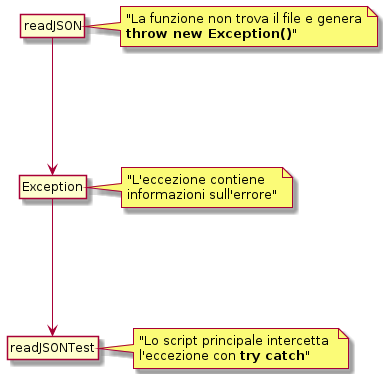

The diagram above was rendered by PlantUML. Its source (embedded in the PNG):
@startuml

hide methods
hide attributes
hide circle

class readJSON
note right: "La funzione non trova il file e genera\n<b>throw new Exception()</b>" 

class Exception 
note right: "L'eccezione contiene \ninformazioni sull'errore" 

class readJSONTest
note right: "Lo script principale intercetta \nl'eccezione con **try catch**"


readJSON  --->  Exception 
Exception --->  readJSONTest 

'readJSON .. N1
'N1 .. readJSONTest

@enduml